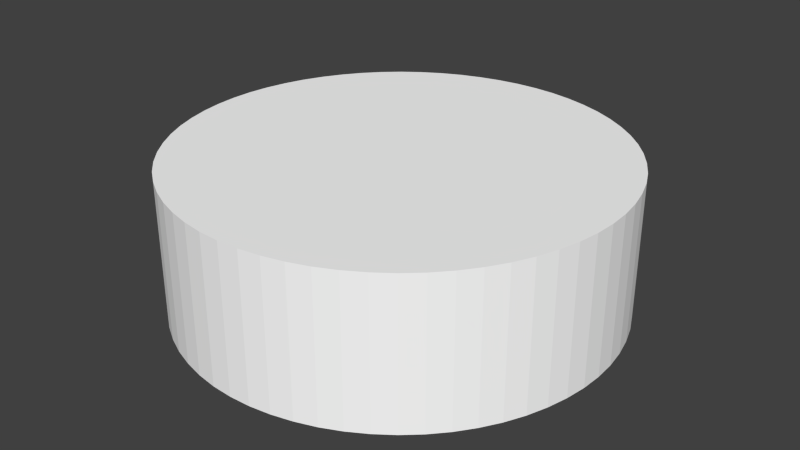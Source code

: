 # Source: cross3.blend  (saved by Blender 2.72.0; exported with 4.5.12 LTS)
import bpy
from mathutils import Matrix  # noqa: F401  (used for matrix-valued properties, if any)

bpy.ops.wm.read_factory_settings(use_empty=True)
scene = bpy.context.scene
scene.name = 'Scene'

# ---- collections
col_collection_1 = bpy.data.collections.new('Collection 1'); scene.collection.children.link(col_collection_1)

# ---- materials (node trees are filled in below, after node groups)
mat_colobotmesh_mat_1 = bpy.data.materials.new('ColobotMesh_mat_1')
mat_colobotmesh_mat_1.alpha_threshold = 0.0
mat_colobotmesh_mat_1.use_transparent_shadow = False
mat_colobotmesh_mat_1.diffuse_color = (1.0, 1.0, 1.0, 1.0)
mat_colobotmesh_mat_1.specular_color = (0.0, 0.0, 0.0)
mat_colobotmesh_mat_1.roughness = 0.5

# ---- material node trees

# ---- world
world_world = bpy.data.worlds.new('World'); scene.world = world_world
world_world.color = (0.05088, 0.05088, 0.05088)
world_world.use_sun_shadow = False
world_world.sun_shadow_jitter_overblur = 0.0
world_world.cycles.sampling_method = 'MANUAL'
world_world.cycles.sample_map_resolution = 256

# ---- meshes
me_colobotmesh = bpy.data.meshes.new('ColobotMesh_')
me_colobotmesh.from_pydata([(-4.768e-07, 0.4971, -1.5), (-0.147, 0.4971, -1.493), (-0.2926, 0.4971, -1.471), (-0.4354, 0.4971, -1.435), (-0.574, 0.4971, -1.386), (-0.7071, 0.4971, -1.323), (-0.8334, 0.4971, -1.247), (-0.9516, 0.4971, -1.16), (-1.061, 0.4971, -1.061), (-1.16, 0.4971, -0.9516), (-1.247, 0.4971, -0.8334), (-1.323, 0.4971, -0.7071), (-1.386, 0.4971, -0.574), (-1.435, 0.4971, -0.4354), (-1.471, 0.4971, -0.2926), (-1.493, 0.4971, -0.147), (-1.5, 0.4971, -1.604e-07), (-1.493, 0.4971, 0.147), (-1.471, 0.4971, 0.2926), (-1.435, 0.4971, 0.4354), (-1.386, 0.4971, 0.574), (-1.323, 0.4971, 0.7071), (-1.247, 0.4971, 0.8334), (-1.16, 0.4971, 0.9516), (-1.061, 0.4971, 1.061), (-0.9516, 0.4971, 1.16), (-0.8334, 0.4971, 1.247), (-0.7071, 0.4971, 1.323), (-0.574, 0.4971, 1.386), (-0.4354, 0.4971, 1.435), (-0.2926, 0.4971, 1.471), (-0.147, 0.4971, 1.493), (0.0, 0.4971, 1.5), (0.147, 0.4971, 1.493), (0.2926, 0.497, 1.471), (0.4354, 0.497, 1.435), (0.574, 0.497, 1.386), (0.7071, 0.497, 1.323), (0.8334, 0.497, 1.247), (0.9516, 0.497, 1.16), (1.061, 0.497, 1.061), (1.16, 0.497, 0.9516), (1.247, 0.497, 0.8334), (1.323, 0.497, 0.7071), (1.386, 0.497, 0.574), (1.435, 0.497, 0.4354), (1.471, 0.497, 0.2926), (1.493, 0.497, 0.147), (1.5, 0.497, 8.581e-07), (1.493, 0.497, -0.147), (1.471, 0.497, -0.2926), (1.435, 0.497, -0.4354), (1.386, 0.497, -0.574), (1.323, 0.497, -0.7071), (1.247, 0.497, -0.8334), (1.16, 0.497, -0.9516), (1.061, 0.497, -1.061), (0.9516, 0.497, -1.16), (0.8334, 0.497, -1.247), (0.7071, 0.497, -1.323), (0.574, 0.497, -1.386), (0.4354, 0.497, -1.435), (0.2926, 0.497, -1.471), (0.147, 0.4971, -1.493), (-4.768e-07, -0.503, -1.5), (-0.147, -0.503, -1.493), (-0.2926, -0.503, -1.471), (-0.4354, -0.503, -1.435), (-0.574, -0.503, -1.386), (-0.7071, -0.503, -1.323), (-0.8334, -0.503, -1.247), (-0.9516, -0.503, -1.16), (-1.061, -0.503, -1.061), (-1.16, -0.503, -0.9516), (-1.247, -0.503, -0.8334), (-1.323, -0.503, -0.7071), (-1.386, -0.503, -0.574), (-1.435, -0.5029, -0.4354), (-1.471, -0.5029, -0.2926), (-1.493, -0.5029, -0.147), (-1.5, -0.5029, -1.167e-07), (-1.493, -0.5029, 0.147), (-1.471, -0.5029, 0.2926), (-1.435, -0.5029, 0.4354), (-1.386, -0.5029, 0.574), (-1.323, -0.5029, 0.7071), (-1.247, -0.5029, 0.8334), (-1.16, -0.503, 0.9516), (-1.061, -0.503, 1.061), (-0.9516, -0.503, 1.16), (-0.8334, -0.503, 1.247), (-0.7071, -0.503, 1.323), (-0.574, -0.503, 1.386), (-0.4354, -0.503, 1.435), (-0.2926, -0.503, 1.471), (-0.147, -0.503, 1.493), (0.0, -0.503, 1.5), (0.147, -0.503, 1.493), (0.2926, -0.503, 1.471), (0.4354, -0.503, 1.435), (0.574, -0.503, 1.386), (0.7071, -0.503, 1.323), (0.8334, -0.503, 1.247), (0.9516, -0.503, 1.16), (1.061, -0.503, 1.061), (1.16, -0.503, 0.9516), (1.247, -0.503, 0.8334), (1.323, -0.503, 0.7071), (1.386, -0.503, 0.574), (1.435, -0.503, 0.4354), (1.471, -0.503, 0.2926), (1.493, -0.503, 0.147), (1.5, -0.503, 9.018e-07), (1.493, -0.503, -0.147), (1.471, -0.503, -0.2926), (1.435, -0.503, -0.4354), (1.386, -0.503, -0.574), (1.323, -0.503, -0.7071), (1.247, -0.503, -0.8334), (1.16, -0.503, -0.9516), (1.061, -0.503, -1.061), (0.9516, -0.503, -1.16), (0.8334, -0.503, -1.247), (0.7071, -0.503, -1.323), (0.574, -0.503, -1.386), (0.4354, -0.503, -1.435), (0.2926, -0.503, -1.471), (0.147, -0.503, -1.493)], [], [(12, 77, 13), (49, 114, 50), (27, 92, 28), (5, 70, 6), (42, 107, 43), (57, 122, 58), (20, 85, 21), (35, 100, 36), (13, 78, 14), (50, 115, 51), (28, 93, 29), (6, 71, 7), (43, 108, 44), (58, 123, 59), (21, 86, 22), (36, 101, 37), (14, 79, 15), (51, 116, 52), (29, 94, 30), (7, 72, 8), (44, 109, 45), (59, 124, 60), (22, 87, 23), (0, 65, 1), (37, 102, 38), (52, 117, 53), (15, 80, 16), (30, 95, 31), (8, 73, 9), (45, 110, 46), (60, 125, 61), (23, 88, 24), (1, 66, 2), (38, 103, 39), (53, 118, 54), (16, 81, 17), (31, 96, 32), (46, 111, 47), (9, 74, 10), (61, 126, 62), (24, 89, 25), (39, 104, 40), (2, 67, 3), (54, 119, 55), (17, 82, 18), (32, 97, 33), (10, 75, 11), (47, 112, 48), (62, 127, 63), (25, 90, 26), (3, 68, 4), (40, 105, 41), (55, 120, 56), (18, 83, 19), (33, 98, 34), (11, 76, 12), (48, 113, 49), (63, 64, 0), (26, 91, 27), (4, 69, 5), (41, 106, 42), (56, 121, 57), (19, 84, 20), (34, 99, 35), (1, 33, 49), (65, 97, 81), (76, 77, 12), (113, 114, 49), (91, 92, 27), (69, 70, 5), (106, 107, 42), (121, 122, 57), (84, 85, 20), (99, 100, 35), (77, 78, 13), (114, 115, 50), (92, 93, 28), (70, 71, 6), (107, 108, 43), (122, 123, 58), (85, 86, 21), (100, 101, 36), (78, 79, 14), (115, 116, 51), (93, 94, 29), (71, 72, 7), (108, 109, 44), (123, 124, 59), (86, 87, 22), (64, 65, 0), (101, 102, 37), (116, 117, 52), (79, 80, 15), (94, 95, 30), (72, 73, 8), (109, 110, 45), (124, 125, 60), (87, 88, 23), (65, 66, 1), (102, 103, 38), (117, 118, 53), (80, 81, 16), (95, 96, 31), (110, 111, 46), (73, 74, 9), (125, 126, 61), (88, 89, 24), (103, 104, 39), (66, 67, 2), (118, 119, 54), (81, 82, 17), (96, 97, 32), (74, 75, 10), (111, 112, 47), (126, 127, 62), (89, 90, 25), (67, 68, 3), (104, 105, 40), (119, 120, 55), (82, 83, 18), (97, 98, 33), (75, 76, 11), (112, 113, 48), (127, 64, 63), (90, 91, 26), (68, 69, 4), (105, 106, 41), (120, 121, 56), (83, 84, 19), (98, 99, 34), (3, 1, 2), (5, 3, 4), (7, 5, 6), (9, 7, 8), (11, 9, 10), (13, 11, 12), (15, 13, 14), (17, 15, 16), (19, 17, 18), (21, 19, 20), (23, 21, 22), (25, 23, 24), (27, 25, 26), (29, 27, 28), (31, 29, 30), (33, 31, 32), (35, 33, 34), (37, 35, 36), (39, 37, 38), (41, 39, 40), (43, 41, 42), (45, 43, 44), (47, 45, 46), (49, 47, 48), (51, 49, 50), (53, 51, 52), (55, 53, 54), (57, 55, 56), (59, 57, 58), (61, 59, 60), (63, 61, 62), (1, 63, 0), (5, 1, 3), (9, 5, 7), (13, 9, 11), (17, 13, 15), (21, 17, 19), (25, 21, 23), (29, 25, 27), (33, 29, 31), (37, 33, 35), (41, 37, 39), (45, 41, 43), (49, 45, 47), (53, 49, 51), (57, 53, 55), (61, 57, 59), (1, 61, 63), (9, 1, 5), (17, 9, 13), (25, 17, 21), (33, 25, 29), (41, 33, 37), (49, 41, 45), (57, 49, 53), (1, 57, 61), (17, 1, 9), (33, 17, 25), (49, 33, 41), (1, 49, 57), (33, 1, 17), (127, 65, 64), (125, 127, 126), (123, 125, 124), (121, 123, 122), (119, 121, 120), (117, 119, 118), (115, 117, 116), (113, 115, 114), (111, 113, 112), (109, 111, 110), (107, 109, 108), (105, 107, 106), (103, 105, 104), (101, 103, 102), (99, 101, 100), (97, 99, 98), (95, 97, 96), (93, 95, 94), (91, 93, 92), (89, 91, 90), (87, 89, 88), (85, 87, 86), (83, 85, 84), (81, 83, 82), (79, 81, 80), (77, 79, 78), (75, 77, 76), (73, 75, 74), (71, 73, 72), (69, 71, 70), (67, 69, 68), (65, 67, 66), (125, 65, 127), (121, 125, 123), (117, 121, 119), (113, 117, 115), (109, 113, 111), (105, 109, 107), (101, 105, 103), (97, 101, 99), (93, 97, 95), (89, 93, 91), (85, 89, 87), (81, 85, 83), (77, 81, 79), (73, 77, 75), (69, 73, 71), (65, 69, 67), (121, 65, 125), (113, 121, 117), (105, 113, 109), (97, 105, 101), (89, 97, 93), (81, 89, 85), (73, 81, 77), (65, 73, 69), (113, 65, 121), (97, 113, 105), (81, 97, 89), (65, 81, 73), (97, 65, 113)])
_uv = me_colobotmesh.uv_layers.new(name='UV_1')
_uv.uv.foreach_set('vector', [0.5731, 0.6769, 0.5832, 0.6668, 0.5832, 0.6769, 0.5731, 0.6769, 0.5832, 0.6668, 0.5832, 0.6769, 0.5731, 0.6769, 0.5832, 0.6668, 0.5832, 0.6769, 0.5731, 0.6769, 0.5832, 0.6668, 0.5832, 0.6769, 0.5731, 0.6769, 0.5832, 0.6668, 0.5832, 0.6769, 0.5731, 0.6769, 0.5832, 0.6668, 0.5832, 0.6769, 0.5731, 0.6769, 0.5832, 0.6668, 0.5832, 0.6769, 0.5731, 0.6769, 0.5832, 0.6668, 0.5832, 0.6769, 0.5731, 0.6769, 0.5832, 0.6668, 0.5832, 0.6769, 0.5731, 0.6769, 0.5832, 0.6668, 0.5832, 0.6769, 0.5731, 0.6769, 0.5832, 0.6668, 0.5832, 0.6769, 0.5731, 0.6769, 0.5832, 0.6668, 0.5832, 0.6769, 0.5731, 0.6769, 0.5832, 0.6668, 0.5832, 0.6769, 0.5731, 0.6769, 0.5832, 0.6668, 0.5832, 0.6769, 0.5731, 0.6769, 0.5832, 0.6668, 0.5832, 0.6769, 0.5731, 0.6769, 0.5832, 0.6668, 0.5832, 0.6769, 0.5731, 0.6769, 0.5832, 0.6668, 0.5832, 0.6769, 0.5731, 0.6769, 0.5832, 0.6668, 0.5832, 0.6769, 0.5731, 0.6769, 0.5832, 0.6668, 0.5832, 0.6769, 0.5731, 0.6769, 0.5832, 0.6668, 0.5832, 0.6769, 0.5731, 0.6769, 0.5832, 0.6668, 0.5832, 0.6769, 0.5731, 0.6769, 0.5832, 0.6668, 0.5832, 0.6769, 0.5731, 0.6769, 0.5832, 0.6668, 0.5832, 0.6769, 0.5731, 0.6769, 0.5832, 0.6668, 0.5832, 0.6769, 0.5731, 0.6769, 0.5832, 0.6668, 0.5832, 0.6769, 0.5731, 0.6769, 0.5832, 0.6668, 0.5832, 0.6769, 0.5731, 0.6769, 0.5832, 0.6668, 0.5832, 0.6769, 0.5731, 0.6769, 0.5832, 0.6668, 0.5832, 0.6769, 0.5731, 0.6769, 0.5832, 0.6668, 0.5832, 0.6769, 0.5731, 0.6769, 0.5832, 0.6668, 0.5832, 0.6769, 0.5731, 0.6769, 0.5832, 0.6668, 0.5832, 0.6769, 0.5731, 0.6769, 0.5832, 0.6668, 0.5832, 0.6769, 0.5731, 0.6769, 0.5832, 0.6668, 0.5832, 0.6769, 0.5731, 0.6769, 0.5832, 0.6668, 0.5832, 0.6769, 0.5731, 0.6769, 0.5832, 0.6668, 0.5832, 0.6769, 0.5731, 0.6769, 0.5832, 0.6668, 0.5832, 0.6769, 0.5731, 0.6769, 0.5832, 0.6668, 0.5832, 0.6769, 0.5731, 0.6769, 0.5832, 0.6668, 0.5832, 0.6769, 0.5731, 0.6769, 0.5832, 0.6668, 0.5832, 0.6769, 0.5731, 0.6769, 0.5832, 0.6668, 0.5832, 0.6769, 0.5731, 0.6769, 0.5832, 0.6668, 0.5832, 0.6769, 0.5731, 0.6769, 0.5832, 0.6668, 0.5832, 0.6769, 0.5731, 0.6769, 0.5832, 0.6668, 0.5832, 0.6769, 0.5731, 0.6769, 0.5832, 0.6668, 0.5832, 0.6769, 0.5731, 0.6769, 0.5832, 0.6668, 0.5832, 0.6769, 0.5731, 0.6769, 0.5832, 0.6668, 0.5832, 0.6769, 0.5731, 0.6769, 0.5832, 0.6668, 0.5832, 0.6769, 0.5731, 0.6769, 0.5832, 0.6668, 0.5832, 0.6769, 0.5731, 0.6769, 0.5832, 0.6668, 0.5832, 0.6769, 0.5731, 0.6769, 0.5832, 0.6668, 0.5832, 0.6769, 0.5731, 0.6769, 0.5832, 0.6668, 0.5832, 0.6769, 0.5731, 0.6769, 0.5832, 0.6668, 0.5832, 0.6769, 0.5731, 0.6769, 0.5832, 0.6668, 0.5832, 0.6769, 0.5731, 0.6769, 0.5832, 0.6668, 0.5832, 0.6769, 0.5731, 0.6769, 0.5832, 0.6668, 0.5832, 0.6769, 0.5731, 0.6769, 0.5832, 0.6668, 0.5832, 0.6769, 0.5731, 0.6769, 0.5832, 0.6668, 0.5832, 0.6769, 0.5731, 0.6769, 0.5832, 0.6668, 0.5832, 0.6769, 0.5731, 0.6769, 0.5832, 0.6668, 0.5832, 0.6769, 0.5731, 0.6769, 0.5832, 0.6668, 0.5832, 0.6769, 0.5731, 0.6769, 0.5832, 0.6668, 0.5832, 0.6769, 0.5731, 0.6769, 0.5832, 0.6668, 0.5832, 0.6769, 0.5731, 0.6769, 0.5832, 0.6668, 0.5832, 0.6769, 0.5731, 0.6769, 0.5832, 0.6668, 0.5832, 0.6769, 0.6309, 0.5647, 0.6191, 0.6853, 0.5647, 0.6191, 0.6309, 0.5647, 0.6191, 0.6853, 0.6853, 0.6309, 0.5731, 0.6668, 0.5832, 0.6668, 0.5731, 0.6769, 0.5731, 0.6668, 0.5832, 0.6668, 0.5731, 0.6769, 0.5731, 0.6668, 0.5832, 0.6668, 0.5731, 0.6769, 0.5731, 0.6668, 0.5832, 0.6668, 0.5731, 0.6769, 0.5731, 0.6668, 0.5832, 0.6668, 0.5731, 0.6769, 0.5731, 0.6668, 0.5832, 0.6668, 0.5731, 0.6769, 0.5731, 0.6668, 0.5832, 0.6668, 0.5731, 0.6769, 0.5731, 0.6668, 0.5832, 0.6668, 0.5731, 0.6769, 0.5731, 0.6668, 0.5832, 0.6668, 0.5731, 0.6769, 0.5731, 0.6668, 0.5832, 0.6668, 0.5731, 0.6769, 0.5731, 0.6668, 0.5832, 0.6668, 0.5731, 0.6769, 0.5731, 0.6668, 0.5832, 0.6668, 0.5731, 0.6769, 0.5731, 0.6668, 0.5832, 0.6668, 0.5731, 0.6769, 0.5731, 0.6668, 0.5832, 0.6668, 0.5731, 0.6769, 0.5731, 0.6668, 0.5832, 0.6668, 0.5731, 0.6769, 0.5731, 0.6668, 0.5832, 0.6668, 0.5731, 0.6769, 0.5731, 0.6668, 0.5832, 0.6668, 0.5731, 0.6769, 0.5731, 0.6668, 0.5832, 0.6668, 0.5731, 0.6769, 0.5731, 0.6668, 0.5832, 0.6668, 0.5731, 0.6769, 0.5731, 0.6668, 0.5832, 0.6668, 0.5731, 0.6769, 0.5731, 0.6668, 0.5832, 0.6668, 0.5731, 0.6769, 0.5731, 0.6668, 0.5832, 0.6668, 0.5731, 0.6769, 0.5731, 0.6668, 0.5832, 0.6668, 0.5731, 0.6769, 0.5731, 0.6668, 0.5832, 0.6668, 0.5731, 0.6769, 0.5731, 0.6668, 0.5832, 0.6668, 0.5731, 0.6769, 0.5731, 0.6668, 0.5832, 0.6668, 0.5731, 0.6769, 0.5731, 0.6668, 0.5832, 0.6668, 0.5731, 0.6769, 0.5731, 0.6668, 0.5832, 0.6668, 0.5731, 0.6769, 0.5731, 0.6668, 0.5832, 0.6668, 0.5731, 0.6769, 0.5731, 0.6668, 0.5832, 0.6668, 0.5731, 0.6769, 0.5731, 0.6668, 0.5832, 0.6668, 0.5731, 0.6769, 0.5731, 0.6668, 0.5832, 0.6668, 0.5731, 0.6769, 0.5731, 0.6668, 0.5832, 0.6668, 0.5731, 0.6769, 0.5731, 0.6668, 0.5832, 0.6668, 0.5731, 0.6769, 0.5731, 0.6668, 0.5832, 0.6668, 0.5731, 0.6769, 0.5731, 0.6668, 0.5832, 0.6668, 0.5731, 0.6769, 0.5731, 0.6668, 0.5832, 0.6668, 0.5731, 0.6769, 0.5731, 0.6668, 0.5832, 0.6668, 0.5731, 0.6769, 0.5731, 0.6668, 0.5832, 0.6668, 0.5731, 0.6769, 0.5731, 0.6668, 0.5832, 0.6668, 0.5731, 0.6769, 0.5731, 0.6668, 0.5832, 0.6668, 0.5731, 0.6769, 0.5731, 0.6668, 0.5832, 0.6668, 0.5731, 0.6769, 0.5731, 0.6668, 0.5832, 0.6668, 0.5731, 0.6769, 0.5731, 0.6668, 0.5832, 0.6668, 0.5731, 0.6769, 0.5731, 0.6668, 0.5832, 0.6668, 0.5731, 0.6769, 0.5731, 0.6668, 0.5832, 0.6668, 0.5731, 0.6769, 0.5731, 0.6668, 0.5832, 0.6668, 0.5731, 0.6769, 0.5731, 0.6668, 0.5832, 0.6668, 0.5731, 0.6769, 0.5731, 0.6668, 0.5832, 0.6668, 0.5731, 0.6769, 0.5731, 0.6668, 0.5832, 0.6668, 0.5731, 0.6769, 0.5731, 0.6668, 0.5832, 0.6668, 0.5731, 0.6769, 0.5731, 0.6668, 0.5832, 0.6668, 0.5731, 0.6769, 0.5731, 0.6668, 0.5832, 0.6668, 0.5731, 0.6769, 0.5731, 0.6668, 0.5832, 0.6668, 0.5731, 0.6769, 0.5731, 0.6668, 0.5832, 0.6668, 0.5731, 0.6769, 0.5731, 0.6668, 0.5832, 0.6668, 0.5731, 0.6769, 0.5731, 0.6668, 0.5832, 0.6668, 0.5731, 0.6769, 0.5731, 0.6668, 0.5832, 0.6668, 0.5731, 0.6769, 0.5731, 0.6668, 0.5832, 0.6668, 0.5731, 0.6769, 0.5731, 0.6668, 0.5832, 0.6668, 0.5731, 0.6769, 0.5731, 0.6668, 0.5832, 0.6668, 0.5731, 0.6769, 0.5731, 0.6668, 0.5832, 0.6668, 0.5731, 0.6769, 0.5731, 0.6668, 0.5832, 0.6668, 0.5731, 0.6769, 0.5731, 0.6668, 0.5832, 0.6668, 0.5731, 0.6769, 0.6426, 0.5671, 0.6309, 0.5647, 0.6368, 0.5656, 0.6535, 0.5716, 0.6426, 0.5671, 0.6482, 0.5691, 0.6634, 0.5782, 0.6535, 0.5716, 0.6586, 0.5747, 0.6718, 0.5866, 0.6634, 0.5782, 0.6678, 0.5822, 0.6784, 0.5965, 0.6718, 0.5866, 0.6753, 0.5914, 0.6829, 0.6074, 0.6784, 0.5965, 0.6809, 0.6018, 0.6853, 0.6191, 0.6829, 0.6074, 0.6844, 0.6132, 0.6853, 0.6309, 0.6853, 0.6191, 0.6855, 0.625, 0.6829, 0.6426, 0.6853, 0.6309, 0.6844, 0.6368, 0.6784, 0.6535, 0.6829, 0.6426, 0.6809, 0.6482, 0.6718, 0.6634, 0.6784, 0.6535, 0.6753, 0.6586, 0.6634, 0.6718, 0.6718, 0.6634, 0.6678, 0.6678, 0.6535, 0.6784, 0.6634, 0.6718, 0.6586, 0.6753, 0.6426, 0.6829, 0.6535, 0.6784, 0.6482, 0.6809, 0.6309, 0.6853, 0.6426, 0.6829, 0.6368, 0.6844, 0.6191, 0.6853, 0.6309, 0.6853, 0.625, 0.6855, 0.6074, 0.6829, 0.6191, 0.6853, 0.6132, 0.6844, 0.5965, 0.6784, 0.6074, 0.6829, 0.6018, 0.6809, 0.5866, 0.6718, 0.5965, 0.6784, 0.5914, 0.6753, 0.5782, 0.6634, 0.5866, 0.6718, 0.5822, 0.6678, 0.5716, 0.6535, 0.5782, 0.6634, 0.5747, 0.6586, 0.5671, 0.6426, 0.5716, 0.6535, 0.5691, 0.6482, 0.5647, 0.6309, 0.5671, 0.6426, 0.5656, 0.6368, 0.5647, 0.6191, 0.5647, 0.6309, 0.5645, 0.625, 0.5671, 0.6074, 0.5647, 0.6191, 0.5656, 0.6132, 0.5716, 0.5965, 0.5671, 0.6074, 0.5691, 0.6018, 0.5782, 0.5866, 0.5716, 0.5965, 0.5747, 0.5914, 0.5866, 0.5782, 0.5782, 0.5866, 0.5822, 0.5822, 0.5965, 0.5716, 0.5866, 0.5782, 0.5914, 0.5747, 0.6074, 0.5671, 0.5965, 0.5716, 0.6018, 0.5691, 0.6191, 0.5647, 0.6074, 0.5671, 0.6132, 0.5656, 0.6309, 0.5647, 0.6191, 0.5647, 0.625, 0.5645, 0.6535, 0.5716, 0.6309, 0.5647, 0.6426, 0.5671, 0.6718, 0.5866, 0.6535, 0.5716, 0.6634, 0.5782, 0.6829, 0.6074, 0.6718, 0.5866, 0.6784, 0.5965, 0.6853, 0.6309, 0.6829, 0.6074, 0.6853, 0.6191, 0.6784, 0.6535, 0.6853, 0.6309, 0.6829, 0.6426, 0.6634, 0.6718, 0.6784, 0.6535, 0.6718, 0.6634, 0.6426, 0.6829, 0.6634, 0.6718, 0.6535, 0.6784, 0.6191, 0.6853, 0.6426, 0.6829, 0.6309, 0.6853, 0.5965, 0.6784, 0.6191, 0.6853, 0.6074, 0.6829, 0.5782, 0.6634, 0.5965, 0.6784, 0.5866, 0.6718, 0.5671, 0.6426, 0.5782, 0.6634, 0.5716, 0.6535, 0.5647, 0.6191, 0.5671, 0.6426, 0.5647, 0.6309, 0.5716, 0.5965, 0.5647, 0.6191, 0.5671, 0.6074, 0.5866, 0.5782, 0.5716, 0.5965, 0.5782, 0.5866, 0.6074, 0.5671, 0.5866, 0.5782, 0.5965, 0.5716, 0.6309, 0.5647, 0.6074, 0.5671, 0.6191, 0.5647, 0.6718, 0.5866, 0.6309, 0.5647, 0.6535, 0.5716, 0.6853, 0.6309, 0.6718, 0.5866, 0.6829, 0.6074, 0.6634, 0.6718, 0.6853, 0.6309, 0.6784, 0.6535, 0.6191, 0.6853, 0.6634, 0.6718, 0.6426, 0.6829, 0.5782, 0.6634, 0.6191, 0.6853, 0.5965, 0.6784, 0.5647, 0.6191, 0.5782, 0.6634, 0.5671, 0.6426, 0.5866, 0.5782, 0.5647, 0.6191, 0.5716, 0.5965, 0.6309, 0.5647, 0.5866, 0.5782, 0.6074, 0.5671, 0.6853, 0.6309, 0.6309, 0.5647, 0.6718, 0.5866, 0.6191, 0.6853, 0.6853, 0.6309, 0.6634, 0.6718, 0.5647, 0.6191, 0.6191, 0.6853, 0.5782, 0.6634, 0.6309, 0.5647, 0.5647, 0.6191, 0.5866, 0.5782, 0.6191, 0.6853, 0.6309, 0.5647, 0.6853, 0.6309, 0.6191, 0.5647, 0.6309, 0.5647, 0.625, 0.5645, 0.6074, 0.5671, 0.6191, 0.5647, 0.6132, 0.5656, 0.5965, 0.5716, 0.6074, 0.5671, 0.6018, 0.5691, 0.5866, 0.5782, 0.5965, 0.5716, 0.5914, 0.5747, 0.5782, 0.5866, 0.5866, 0.5782, 0.5822, 0.5822, 0.5716, 0.5965, 0.5782, 0.5866, 0.5747, 0.5914, 0.5671, 0.6074, 0.5716, 0.5965, 0.5691, 0.6018, 0.5647, 0.6191, 0.5671, 0.6074, 0.5656, 0.6132, 0.5647, 0.6309, 0.5647, 0.6191, 0.5645, 0.625, 0.5671, 0.6426, 0.5647, 0.6309, 0.5656, 0.6368, 0.5716, 0.6535, 0.5671, 0.6426, 0.5691, 0.6482, 0.5782, 0.6634, 0.5716, 0.6535, 0.5747, 0.6586, 0.5866, 0.6718, 0.5782, 0.6634, 0.5822, 0.6678, 0.5965, 0.6784, 0.5866, 0.6718, 0.5914, 0.6753, 0.6074, 0.6829, 0.5965, 0.6784, 0.6018, 0.6809, 0.6191, 0.6853, 0.6074, 0.6829, 0.6132, 0.6844, 0.6309, 0.6853, 0.6191, 0.6853, 0.625, 0.6855, 0.6426, 0.6829, 0.6309, 0.6853, 0.6368, 0.6844, 0.6535, 0.6784, 0.6426, 0.6829, 0.6482, 0.6809, 0.6634, 0.6718, 0.6535, 0.6784, 0.6586, 0.6753, 0.6718, 0.6634, 0.6634, 0.6718, 0.6678, 0.6678, 0.6784, 0.6535, 0.6718, 0.6634, 0.6753, 0.6586, 0.6829, 0.6426, 0.6784, 0.6535, 0.6809, 0.6482, 0.6853, 0.6309, 0.6829, 0.6426, 0.6844, 0.6368, 0.6853, 0.6191, 0.6853, 0.6309, 0.6855, 0.625, 0.6829, 0.6074, 0.6853, 0.6191, 0.6844, 0.6132, 0.6784, 0.5965, 0.6829, 0.6074, 0.6809, 0.6018, 0.6718, 0.5866, 0.6784, 0.5965, 0.6753, 0.5914, 0.6634, 0.5782, 0.6718, 0.5866, 0.6678, 0.5822, 0.6535, 0.5716, 0.6634, 0.5782, 0.6586, 0.5747, 0.6426, 0.5671, 0.6535, 0.5716, 0.6482, 0.5691, 0.6309, 0.5647, 0.6426, 0.5671, 0.6368, 0.5656, 0.6074, 0.5671, 0.6309, 0.5647, 0.6191, 0.5647, 0.5866, 0.5782, 0.6074, 0.5671, 0.5965, 0.5716, 0.5716, 0.5965, 0.5866, 0.5782, 0.5782, 0.5866, 0.5647, 0.6191, 0.5716, 0.5965, 0.5671, 0.6074, 0.5671, 0.6426, 0.5647, 0.6191, 0.5647, 0.6309, 0.5782, 0.6634, 0.5671, 0.6426, 0.5716, 0.6535, 0.5965, 0.6784, 0.5782, 0.6634, 0.5866, 0.6718, 0.6191, 0.6853, 0.5965, 0.6784, 0.6074, 0.6829, 0.6426, 0.6829, 0.6191, 0.6853, 0.6309, 0.6853, 0.6634, 0.6718, 0.6426, 0.6829, 0.6535, 0.6784, 0.6784, 0.6535, 0.6634, 0.6718, 0.6718, 0.6634, 0.6853, 0.6309, 0.6784, 0.6535, 0.6829, 0.6426, 0.6829, 0.6074, 0.6853, 0.6309, 0.6853, 0.6191, 0.6718, 0.5866, 0.6829, 0.6074, 0.6784, 0.5965, 0.6535, 0.5716, 0.6718, 0.5866, 0.6634, 0.5782, 0.6309, 0.5647, 0.6535, 0.5716, 0.6426, 0.5671, 0.5866, 0.5782, 0.6309, 0.5647, 0.6074, 0.5671, 0.5647, 0.6191, 0.5866, 0.5782, 0.5716, 0.5965, 0.5782, 0.6634, 0.5647, 0.6191, 0.5671, 0.6426, 0.6191, 0.6853, 0.5782, 0.6634, 0.5965, 0.6784, 0.6634, 0.6718, 0.6191, 0.6853, 0.6426, 0.6829, 0.6853, 0.6309, 0.6634, 0.6718, 0.6784, 0.6535, 0.6718, 0.5866, 0.6853, 0.6309, 0.6829, 0.6074, 0.6309, 0.5647, 0.6718, 0.5866, 0.6535, 0.5716, 0.5647, 0.6191, 0.6309, 0.5647, 0.5866, 0.5782, 0.6191, 0.6853, 0.5647, 0.6191, 0.5782, 0.6634, 0.6853, 0.6309, 0.6191, 0.6853, 0.6634, 0.6718, 0.6309, 0.5647, 0.6853, 0.6309, 0.6718, 0.5866, 0.6191, 0.6853, 0.6309, 0.5647, 0.5647, 0.6191])
me_colobotmesh.materials.append(mat_colobotmesh_mat_1)
me_colobotmesh.use_remesh_preserve_volume = False
me_colobotmesh.use_remesh_preserve_attributes = False
me_colobotmesh.use_mirror_vertex_groups = False
me_colobotmesh.update()

# ---- objects
ob_colobotmesh_1 = bpy.data.objects.new('ColobotMesh_1', me_colobotmesh)

# ---- transforms, parenting, visibility, modifiers, constraints
ob_colobotmesh_1.location = (0.0, 0.0, 0.0)
ob_colobotmesh_1.rotation_euler = (1.571, 0.0, 0.0)
ob_colobotmesh_1.lineart.crease_threshold = 0.0

# ---- collection membership
col_collection_1.objects.link(ob_colobotmesh_1)

# ---- scene / render settings (as saved in the file)
scene.frame_start = 1; scene.frame_end = 250; scene.frame_set(1)
scene.render.engine = 'BLENDER_EEVEE_NEXT'
scene.render.resolution_percentage = 50
scene.render.dither_intensity = 0.0
scene.cycles.use_denoising = False
scene.cycles.samples = 10
scene.cycles.sampling_pattern = 'TABULATED_SOBOL'
scene.cycles.light_sampling_threshold = 0.0
scene.cycles.use_adaptive_sampling = False
scene.cycles.use_light_tree = False
scene.cycles.blur_glossy = 0.0
scene.cycles.pixel_filter_type = 'GAUSSIAN'
scene.cycles.sample_clamp_indirect = 0.0
scene.view_settings.view_transform = 'Standard'
bpy.context.view_layer.update()

# ---- added for rendering (the .blend has no active camera and no usable light): camera, sun
cam_auto = bpy.data.cameras.new('AutoCamera')
cam_auto.lens = 50.0
cam_auto.sensor_width = 36.0
cam_auto.clip_end = 1000.0
ob_auto_camera = bpy.data.objects.new('AutoCamera', cam_auto)
scene.collection.objects.link(ob_auto_camera)
ob_auto_camera.location = (4.03296, -4.83955, 3.22342)
ob_auto_camera.rotation_euler = (1.09748, -7.21219e-08, 0.694738)
scene.camera = ob_auto_camera
light_auto_sun = bpy.data.lights.new('AutoSun', 'SUN')
light_auto_sun.energy = 3.0
light_auto_sun.angle = 0.0523599
ob_auto_sun = bpy.data.objects.new('AutoSun', light_auto_sun)
scene.collection.objects.link(ob_auto_sun)
ob_auto_sun.rotation_euler = (0.872665, 0.174533, 0.523599)
bpy.context.view_layer.update()
